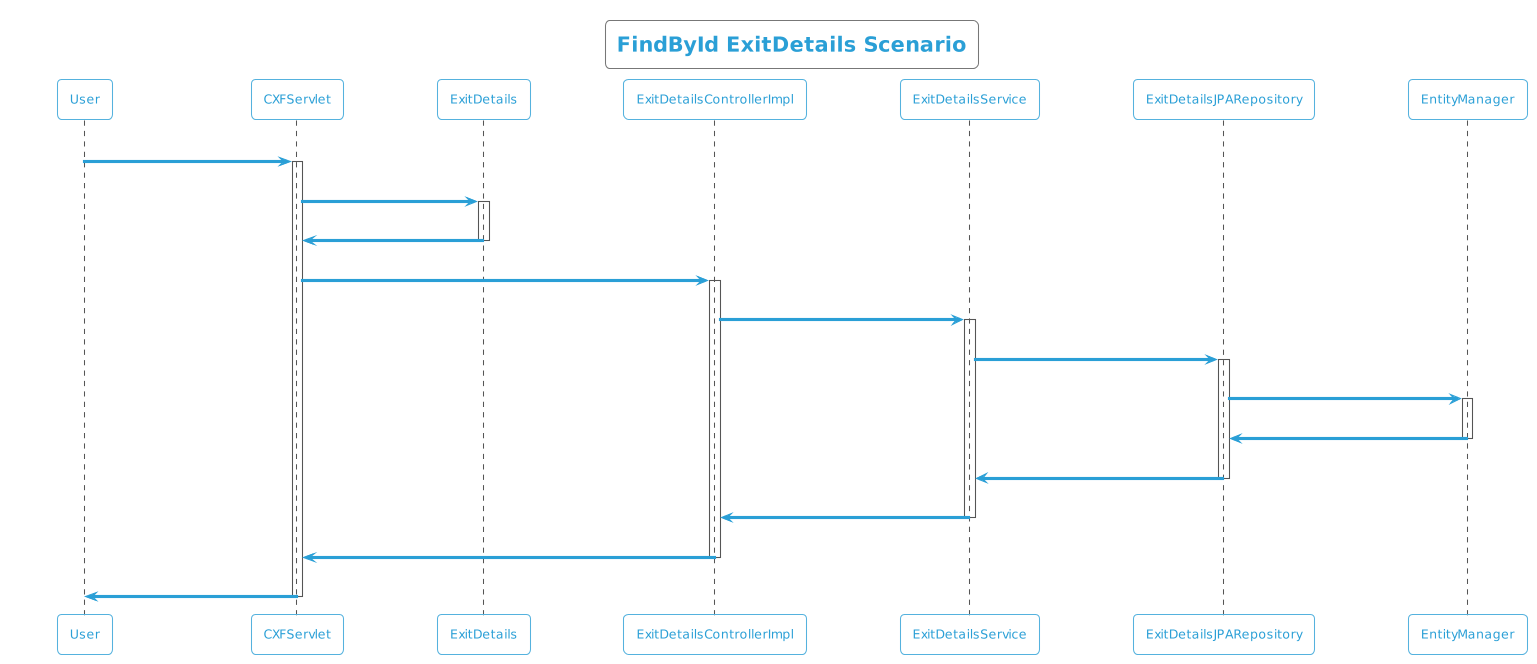

The diagram above was rendered by PlantUML. Its source (embedded in the PNG):
@startuml
!theme cyborg-outline
title FindById ExitDetails Scenario
participant User
User -> CXFServlet: GET, ExitDetails
activate CXFServlet
CXFServlet -> ExitDetails: << findById >>
activate ExitDetails
ExitDetails -> CXFServlet: << instance >>
deactivate ExitDetails
CXFServlet -> ExitDetailsControllerImpl: findById(:int)
activate ExitDetailsControllerImpl
ExitDetailsControllerImpl -> ExitDetailsService: findById(:int)
activate ExitDetailsService
ExitDetailsService -> ExitDetailsJPARepository: findById(:int)
activate ExitDetailsJPARepository
ExitDetailsJPARepository -> EntityManager: response(:ExitDetails)
activate EntityManager
EntityManager -> ExitDetailsJPARepository: << persisted ExitDetails >>
deactivate EntityManager
ExitDetailsJPARepository -> ExitDetailsService: << persisted ExitDetails >>
deactivate ExitDetailsJPARepository
ExitDetailsService -> ExitDetailsControllerImpl: << persisted ExitDetails >>
deactivate ExitDetailsService
ExitDetailsControllerImpl -> CXFServlet: << persisted ExitDetails >>
deactivate ExitDetailsControllerImpl
CXFServlet -> User: marshalled ExitDetails XML
deactivate CXFServlet
@enduml